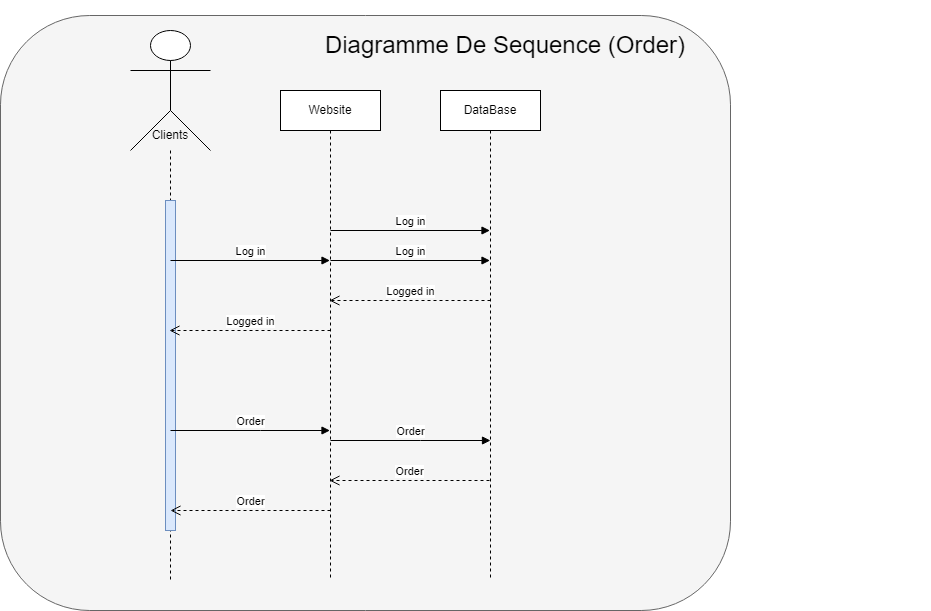

The diagram above was exported from draw.io. Its source (the exported page's mxGraphModel, read from the mxfile embedded in the PNG):
<mxGraphModel dx="1222" dy="634" grid="1" gridSize="10" guides="1" tooltips="1" connect="1" arrows="1" fold="1" page="1" pageScale="1" pageWidth="827" pageHeight="1169" math="0" shadow="0">
  <root>
    <mxCell id="gZjPleUjpxdregfQOXhu-0" />
    <mxCell id="gZjPleUjpxdregfQOXhu-1" parent="gZjPleUjpxdregfQOXhu-0" />
    <mxCell id="kHaUIqZNsYqLxkbMAoov-0" value="" style="rounded=1;whiteSpace=wrap;html=1;fillColor=#f5f5f5;strokeColor=#666666;fontColor=#333333;" vertex="1" parent="gZjPleUjpxdregfQOXhu-1">
      <mxGeometry x="30" y="15" width="730" height="595" as="geometry" />
    </mxCell>
    <mxCell id="gZjPleUjpxdregfQOXhu-2" value="" style="shape=umlLifeline;perimeter=lifelinePerimeter;whiteSpace=wrap;html=1;container=1;dropTarget=0;collapsible=0;recursiveResize=0;outlineConnect=0;portConstraint=eastwest;newEdgeStyle={&quot;curved&quot;:0,&quot;rounded&quot;:0};participant=umlActor;size=120;" vertex="1" parent="gZjPleUjpxdregfQOXhu-1">
      <mxGeometry x="160" y="30" width="80" height="550" as="geometry" />
    </mxCell>
    <mxCell id="gZjPleUjpxdregfQOXhu-3" value="" style="html=1;points=[[0,0,0,0,5],[0,1,0,0,-5],[1,0,0,0,5],[1,1,0,0,-5]];perimeter=orthogonalPerimeter;outlineConnect=0;targetShapes=umlLifeline;portConstraint=eastwest;newEdgeStyle={&quot;curved&quot;:0,&quot;rounded&quot;:0};fillColor=#dae8fc;strokeColor=#6c8ebf;" vertex="1" parent="gZjPleUjpxdregfQOXhu-2">
      <mxGeometry x="35" y="170" width="10" height="330" as="geometry" />
    </mxCell>
    <mxCell id="gZjPleUjpxdregfQOXhu-7" value="Clients" style="text;html=1;strokeColor=none;fillColor=none;align=center;verticalAlign=middle;whiteSpace=wrap;rounded=0;" vertex="1" parent="gZjPleUjpxdregfQOXhu-1">
      <mxGeometry x="170" y="120" width="60" height="30" as="geometry" />
    </mxCell>
    <mxCell id="gZjPleUjpxdregfQOXhu-8" value="Website" style="shape=umlLifeline;perimeter=lifelinePerimeter;whiteSpace=wrap;html=1;container=1;dropTarget=0;collapsible=0;recursiveResize=0;outlineConnect=0;portConstraint=eastwest;newEdgeStyle={&quot;curved&quot;:0,&quot;rounded&quot;:0};" vertex="1" parent="gZjPleUjpxdregfQOXhu-1">
      <mxGeometry x="310" y="90" width="100" height="490" as="geometry" />
    </mxCell>
    <mxCell id="gZjPleUjpxdregfQOXhu-9" value="DataBase" style="shape=umlLifeline;perimeter=lifelinePerimeter;whiteSpace=wrap;html=1;container=1;dropTarget=0;collapsible=0;recursiveResize=0;outlineConnect=0;portConstraint=eastwest;newEdgeStyle={&quot;curved&quot;:0,&quot;rounded&quot;:0};" vertex="1" parent="gZjPleUjpxdregfQOXhu-1">
      <mxGeometry x="470" y="90" width="100" height="490" as="geometry" />
    </mxCell>
    <mxCell id="gZjPleUjpxdregfQOXhu-11" value="Log in" style="html=1;verticalAlign=bottom;endArrow=block;curved=0;rounded=0;" edge="1" parent="gZjPleUjpxdregfQOXhu-1" target="gZjPleUjpxdregfQOXhu-8">
      <mxGeometry width="80" relative="1" as="geometry">
        <mxPoint x="200" y="260" as="sourcePoint" />
        <mxPoint x="280" y="260" as="targetPoint" />
      </mxGeometry>
    </mxCell>
    <mxCell id="gZjPleUjpxdregfQOXhu-12" value="Log in" style="html=1;verticalAlign=bottom;endArrow=block;curved=0;rounded=0;" edge="1" parent="gZjPleUjpxdregfQOXhu-1" target="gZjPleUjpxdregfQOXhu-9">
      <mxGeometry width="80" relative="1" as="geometry">
        <mxPoint x="360" y="230" as="sourcePoint" />
        <mxPoint x="440" y="230" as="targetPoint" />
      </mxGeometry>
    </mxCell>
    <mxCell id="gZjPleUjpxdregfQOXhu-13" value="Log in" style="html=1;verticalAlign=bottom;endArrow=block;curved=0;rounded=0;" edge="1" parent="gZjPleUjpxdregfQOXhu-1" target="gZjPleUjpxdregfQOXhu-9">
      <mxGeometry width="80" relative="1" as="geometry">
        <mxPoint x="360" y="260" as="sourcePoint" />
        <mxPoint x="440" y="260" as="targetPoint" />
      </mxGeometry>
    </mxCell>
    <mxCell id="gZjPleUjpxdregfQOXhu-14" value="Logged in" style="html=1;verticalAlign=bottom;endArrow=open;dashed=1;endSize=8;curved=0;rounded=0;" edge="1" parent="gZjPleUjpxdregfQOXhu-1" target="gZjPleUjpxdregfQOXhu-8">
      <mxGeometry relative="1" as="geometry">
        <mxPoint x="520" y="300" as="sourcePoint" />
        <mxPoint x="440" y="300" as="targetPoint" />
      </mxGeometry>
    </mxCell>
    <mxCell id="gZjPleUjpxdregfQOXhu-16" value="Logged in" style="html=1;verticalAlign=bottom;endArrow=open;dashed=1;endSize=8;curved=0;rounded=0;" edge="1" parent="gZjPleUjpxdregfQOXhu-1" target="gZjPleUjpxdregfQOXhu-2">
      <mxGeometry relative="1" as="geometry">
        <mxPoint x="360" y="330" as="sourcePoint" />
        <mxPoint x="300" y="330" as="targetPoint" />
      </mxGeometry>
    </mxCell>
    <mxCell id="gZjPleUjpxdregfQOXhu-18" value="Order" style="html=1;verticalAlign=bottom;endArrow=block;curved=0;rounded=0;" edge="1" parent="gZjPleUjpxdregfQOXhu-1" target="gZjPleUjpxdregfQOXhu-8">
      <mxGeometry width="80" relative="1" as="geometry">
        <mxPoint x="200" y="430" as="sourcePoint" />
        <mxPoint x="280" y="430" as="targetPoint" />
        <Array as="points">
          <mxPoint x="290" y="430" />
        </Array>
      </mxGeometry>
    </mxCell>
    <mxCell id="gZjPleUjpxdregfQOXhu-19" value="&lt;font style=&quot;font-size: 24px;&quot;&gt;Diagramme De Sequence (Order)&lt;/font&gt;" style="text;html=1;strokeColor=none;fillColor=none;align=center;verticalAlign=middle;whiteSpace=wrap;rounded=0;" vertex="1" parent="gZjPleUjpxdregfQOXhu-1">
      <mxGeometry x="110" width="850" height="90" as="geometry" />
    </mxCell>
    <mxCell id="559ytT4WTrZbco8zaKuh-0" value="Order" style="html=1;verticalAlign=bottom;endArrow=block;curved=0;rounded=0;" edge="1" parent="gZjPleUjpxdregfQOXhu-1">
      <mxGeometry width="80" relative="1" as="geometry">
        <mxPoint x="360" y="440" as="sourcePoint" />
        <mxPoint x="520" y="440" as="targetPoint" />
        <Array as="points">
          <mxPoint x="450" y="440" />
        </Array>
      </mxGeometry>
    </mxCell>
    <mxCell id="559ytT4WTrZbco8zaKuh-1" value="Order" style="html=1;verticalAlign=bottom;endArrow=open;dashed=1;endSize=8;curved=0;rounded=0;" edge="1" parent="gZjPleUjpxdregfQOXhu-1">
      <mxGeometry relative="1" as="geometry">
        <mxPoint x="519" y="480" as="sourcePoint" />
        <mxPoint x="359" y="480" as="targetPoint" />
      </mxGeometry>
    </mxCell>
    <mxCell id="559ytT4WTrZbco8zaKuh-2" value="Order" style="html=1;verticalAlign=bottom;endArrow=open;dashed=1;endSize=8;curved=0;rounded=0;" edge="1" parent="gZjPleUjpxdregfQOXhu-1">
      <mxGeometry relative="1" as="geometry">
        <mxPoint x="360" y="510" as="sourcePoint" />
        <mxPoint x="200" y="510" as="targetPoint" />
      </mxGeometry>
    </mxCell>
  </root>
</mxGraphModel>